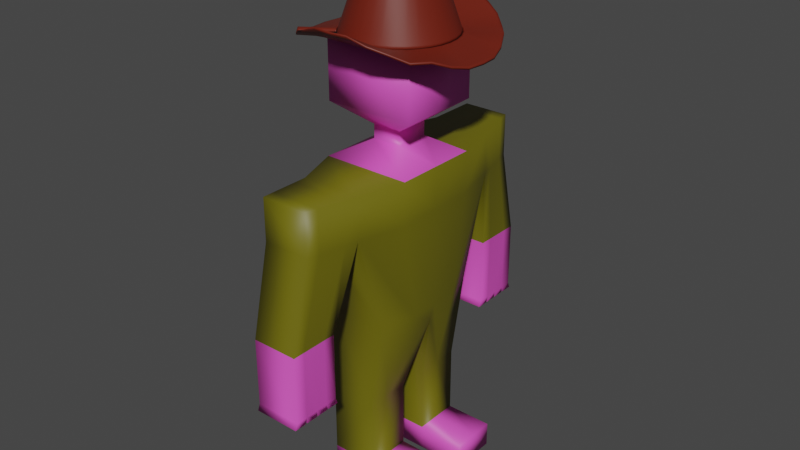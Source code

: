 # Source: CowboyAttack.blend  (saved by Blender 2.80.75; exported with 4.5.12 LTS)
import bpy
from mathutils import Matrix  # noqa: F401  (used for matrix-valued properties, if any)

bpy.ops.wm.read_factory_settings(use_empty=True)
scene = bpy.context.scene
scene.name = 'Scene'

# ---- collections
col_collection = bpy.data.collections.new('Collection'); scene.collection.children.link(col_collection)

# ---- materials (node trees are filled in below, after node groups)
mat_cowboy_pink = bpy.data.materials.new('Cowboy Pink')
mat_cowboy_pink.use_transparent_shadow = False
mat_attacker = bpy.data.materials.new('Attacker')
mat_attacker.use_transparent_shadow = False
mat_hat_brown = bpy.data.materials.new('Hat Brown')
mat_hat_brown.use_transparent_shadow = False

# ---- material node trees
mat_cowboy_pink.use_nodes = True; mat_cowboy_pink.node_tree.nodes.clear()
_N = mat_cowboy_pink.node_tree.nodes; _L = mat_cowboy_pink.node_tree.links
n0 = _N.new('ShaderNodeOutputMaterial'); n0.name = 'Material Output'; n0.location = (300, 300)
n1 = _N.new('ShaderNodeBsdfPrincipled'); n1.name = 'Principled BSDF'; n1.location = (10, 300)
n1.distribution = 'GGX'
n1.subsurface_method = 'BURLEY'
n1.inputs[0].default_value = (0.8, 0.09108, 0.5564, 1.0)
n1.inputs[3].default_value = 1.45
n1.inputs[27].default_value = (0.0, 0.0, 0.0, 1.0)
n1.inputs[28].default_value = 1.0
_L.new(n1.outputs[0], n0.inputs[0])
n0.is_active_output = True
mat_attacker.use_nodes = True; mat_attacker.node_tree.nodes.clear()
_N = mat_attacker.node_tree.nodes; _L = mat_attacker.node_tree.links
n0 = _N.new('ShaderNodeOutputMaterial'); n0.name = 'Material Output'; n0.location = (300, 300)
n1 = _N.new('ShaderNodeBsdfPrincipled'); n1.name = 'Principled BSDF'; n1.location = (10, 300)
n1.distribution = 'GGX'
n1.subsurface_method = 'BURLEY'
n1.inputs[0].default_value = (0.1473, 0.1322, 0.002453, 1.0)
n1.inputs[3].default_value = 1.45
n1.inputs[27].default_value = (0.0, 0.0, 0.0, 1.0)
n1.inputs[28].default_value = 1.0
_L.new(n1.outputs[0], n0.inputs[0])
n0.is_active_output = True
mat_hat_brown.use_nodes = True; mat_hat_brown.node_tree.nodes.clear()
_N = mat_hat_brown.node_tree.nodes; _L = mat_hat_brown.node_tree.links
n0 = _N.new('ShaderNodeOutputMaterial'); n0.name = 'Material Output'; n0.location = (300, 300)
n1 = _N.new('ShaderNodeBsdfPrincipled'); n1.name = 'Principled BSDF'; n1.location = (10, 300)
n1.distribution = 'GGX'
n1.subsurface_method = 'BURLEY'
n1.inputs[0].default_value = (0.1473, 0.01338, 0.004393, 1.0)
n1.inputs[3].default_value = 1.45
n1.inputs[27].default_value = (0.0, 0.0, 0.0, 1.0)
n1.inputs[28].default_value = 1.0
_L.new(n1.outputs[0], n0.inputs[0])
n0.is_active_output = True

# ---- world
world_world = bpy.data.worlds.new('World'); scene.world = world_world
world_world.use_nodes = True; world_world.node_tree.nodes.clear()
_N = world_world.node_tree.nodes; _L = world_world.node_tree.links
n0 = _N.new('ShaderNodeOutputWorld'); n0.name = 'World Output'; n0.location = (300, 300)
n1 = _N.new('ShaderNodeBackground'); n1.name = 'Background'; n1.location = (10, 300)
n1.inputs[0].default_value = (0.05088, 0.05088, 0.05088, 1.0)
_L.new(n1.outputs[0], n0.inputs[0])
n0.is_active_output = True
world_world.color = (0.05088, 0.05088, 0.05088)
world_world.use_sun_shadow = False
world_world.sun_shadow_jitter_overblur = 0.0

# ---- meshes
me_cube_001 = bpy.data.meshes.new('Cube.001')
me_cube_001.from_pydata([(-1.0, 0.3159, 0.0), (-1.0, 0.3159, 2.0), (-1.0, 1.316, 0.0), (-1.0, 1.316, 2.0), (0.0, 0.3159, 0.0), (0.0, 0.3159, 2.0), (0.0, 1.316, 0.0), (0.0, 1.316, 2.0), (-1.354, -0.07574, 4.0), (-1.0, 1.316, 4.0), (0.2764, 1.316, 4.0), (0.527, -0.07574, 4.0), (-1.354, -0.07574, 7.0), (-1.0, 1.937, 7.0), (0.2764, 1.937, 7.0), (0.527, -0.07574, 7.0), (0.2764, 1.937, 6.105), (0.527, -0.07574, 6.105), (-1.354, -0.07574, 6.105), (-1.0, 1.937, 6.105), (-1.0, 2.988, 7.0), (0.0, 2.988, 7.0), (0.0, 2.988, 6.105), (-1.0, 2.988, 6.105), (-1.0, 2.355, 4.229), (0.0, 2.355, 4.229), (-1.0, 3.405, 4.229), (0.0, 3.405, 4.229), (-1.0, 2.355, 2.788), (0.0, 2.355, 2.788), (-1.0, 3.405, 2.788), (0.0, 3.405, 2.788), (-1.0, 0.8159, 0.0), (-1.0, 0.8159, 2.0), (0.0, 0.8159, 0.0), (0.0, 0.8159, 2.0), (-1.354, 0.6201, 4.0), (0.527, 0.6201, 4.0), (-1.354, 0.9308, 7.0), (0.527, 0.9308, 7.0), (-1.354, 0.9308, 6.105), (0.527, 0.9308, 6.105), (-1.0, 0.3159, 0.5337), (-1.0, 1.316, 0.5337), (0.0, 1.316, 0.5337), (0.0, 0.3159, 0.5337), (0.0, 0.8159, 0.5337), (-1.0, 0.8159, 0.5337), (1.028, 1.316, 0.5337), (1.028, 1.316, 0.0), (1.028, 0.8159, 0.0), (1.028, 0.3159, 0.5337), (1.028, 0.3159, 0.0), (1.028, 0.8159, 0.5337), (-0.06404, 0.3653, 7.357), (-0.06404, -0.1348, 7.357), (-0.6854, -0.1348, 7.357), (-0.6854, 0.3653, 7.357), (-0.06404, 0.3653, 7.652), (-0.06404, -0.1348, 7.652), (-0.6854, -0.1348, 7.652), (-0.6854, 0.3653, 7.652), (0.5827, 0.8859, 8.105), (0.5827, -0.6553, 8.105), (-1.332, -0.6553, 8.105), (-1.332, 0.8859, 8.105), (0.5827, 0.8859, 9.383), (0.5827, -0.6553, 9.383), (-1.332, -0.6553, 9.383), (-1.332, 0.8859, 9.383), (-1.0, 2.462, 7.0), (-1.0, 2.462, 6.105), (0.1382, 2.462, 7.0), (0.1382, 2.462, 6.105), (-1.0, 2.88, 4.229), (0.0, 2.88, 4.229), (-1.0, 2.88, 2.788), (0.0, 2.88, 2.788), (-1.0, 2.2, 6.105), (0.2073, 2.2, 6.105), (-1.0, 2.617, 4.229), (0.0, 2.617, 4.229), (-1.0, 2.617, 2.788), (0.0, 2.617, 2.788), (-1.0, 2.2, 7.0), (0.2073, 2.2, 7.0), (-1.0, 2.725, 7.0), (0.06911, 2.725, 7.0), (-1.0, 2.725, 6.105), (0.06911, 2.725, 6.105), (-1.0, 3.143, 4.229), (0.0, 3.143, 4.229), (-1.0, 3.143, 2.788), (0.0, 3.143, 2.788), (-1.0, 2.303, 2.655), (0.0, 2.303, 2.655), (-1.0, 2.566, 2.655), (0.0, 2.566, 2.655), (-1.0, 2.854, 2.655), (0.0, 2.854, 2.655), (-1.0, 2.592, 2.655), (0.0, 2.592, 2.655), (-1.0, 3.143, 2.655), (-1.0, 2.88, 2.655), (0.0, 3.143, 2.655), (0.0, 2.88, 2.655), (-1.0, 3.457, 2.655), (0.0, 3.457, 2.655), (-1.0, 3.195, 2.655), (0.0, 3.195, 2.655)], [], [(47, 33, 3, 43), (43, 3, 7, 44), (46, 35, 5, 45), (45, 5, 1, 42), (32, 34, 4, 0), (1, 5, 11, 8), (41, 16, 14, 39), (7, 3, 9, 10), (35, 7, 10, 37), (33, 1, 8, 36), (15, 39, 54, 55), (40, 18, 12, 38), (18, 17, 15, 12), (88, 86, 20, 23), (10, 9, 19, 16), (8, 11, 17, 18), (36, 8, 18, 40), (37, 10, 16, 41), (22, 23, 20, 21), (86, 87, 21, 20), (16, 19, 24, 25), (87, 89, 22, 21), (25, 24, 28, 29), (79, 16, 25, 81), (88, 23, 26, 90), (23, 22, 27, 26), (30, 31, 107, 106), (81, 25, 29, 83), (26, 27, 31, 30), (90, 26, 30, 92), (11, 37, 41, 17), (9, 36, 40, 19), (19, 40, 38, 13), (14, 13, 38, 39), (3, 33, 36, 9), (5, 35, 37, 11), (17, 41, 39, 15), (2, 6, 34, 32), (44, 7, 35, 46), (42, 1, 33, 47), (0, 42, 47, 32), (34, 6, 49, 50), (4, 45, 42, 0), (45, 4, 52, 51), (2, 43, 44, 6), (32, 47, 43, 2), (49, 48, 53, 50), (50, 53, 51, 52), (4, 34, 50, 52), (46, 45, 51, 53), (44, 46, 53, 48), (6, 44, 48, 49), (57, 56, 60, 61), (38, 12, 56, 57), (39, 38, 57, 54), (12, 15, 55, 56), (58, 61, 65, 62), (55, 54, 58, 59), (54, 57, 61, 58), (56, 55, 59, 60), (64, 63, 67, 68), (60, 59, 63, 64), (61, 60, 64, 65), (59, 58, 62, 63), (66, 69, 68, 67), (65, 64, 68, 69), (63, 62, 66, 67), (62, 65, 69, 66), (80, 74, 76, 82), (91, 75, 77, 93), (82, 76, 98, 100), (78, 71, 74, 80), (89, 73, 75, 91), (85, 79, 73, 72), (84, 85, 72, 70), (78, 84, 70, 71), (19, 13, 84, 78), (13, 14, 85, 84), (14, 16, 79, 85), (19, 78, 80, 24), (83, 29, 95, 97), (24, 80, 82, 28), (75, 81, 83, 77), (73, 79, 81, 75), (22, 89, 91, 27), (27, 91, 93, 31), (74, 90, 92, 76), (93, 77, 105, 104), (71, 88, 90, 74), (72, 73, 89, 87), (70, 72, 87, 86), (71, 70, 86, 88), (95, 94, 96, 97), (28, 82, 96, 94), (82, 83, 97, 96), (29, 28, 94, 95), (101, 100, 98, 99), (76, 77, 99, 98), (77, 83, 101, 99), (83, 82, 100, 101), (105, 103, 102, 104), (77, 76, 103, 105), (92, 93, 104, 102), (76, 92, 102, 103), (109, 108, 106, 107), (92, 30, 106, 108), (93, 92, 108, 109), (31, 93, 109, 107)])
me_cube_001.polygons.foreach_set('use_smooth', [True] * 108)
me_cube_001.polygons.foreach_set('material_index', [1, 1, 1, 1, 0, 1, 1, 1, 1, 1, 0, 1, 0, 1, 1, 0, 1, 1, 1, 1, 1, 1, 0, 1, 1, 1, 0, 0, 0, 0, 1, 1, 1, 1, 1, 1, 1, 0, 1, 1, 0, 0, 0, 0, 0, 0, 0, 0, 0, 0, 0, 0, 0, 0, 0, 0, 0, 0, 0, 0, 0, 0, 0, 0, 0, 0, 0, 0, 0, 0, 0, 1, 1, 1, 1, 1, 1, 1, 1, 1, 0, 0, 0, 1, 1, 0, 0, 0, 1, 1, 1, 1, 0, 0, 0, 0, 0, 0, 0, 0, 0, 0, 0, 0, 0, 0, 0, 0])
_uv = me_cube_001.uv_layers.new(name='UVMap')
_uv.uv.foreach_set('vector', [0.4417, 0.125, 0.625, 0.125, 0.625, 0.25, 0.4417, 0.25, 0.4417, 0.25, 0.625, 0.25, 0.625, 0.5, 0.4417, 0.5, 0.4417, 0.625, 0.625, 0.625, 0.625, 0.75, 0.4417, 0.75, 0.4417, 0.75, 0.625, 0.75, 0.625, 1.0, 0.4417, 1.0, 0.125, 0.625, 0.375, 0.625, 0.375, 0.75, 0.125, 0.75, 0.625, 1.0, 0.625, 0.75, 0.625, 0.75, 0.625, 1.0, 0.625, 0.625, 0.625, 0.5, 0.625, 0.5, 0.625, 0.625, 0.625, 0.5, 0.625, 0.25, 0.625, 0.25, 0.625, 0.5, 0.625, 0.625, 0.625, 0.5, 0.625, 0.5, 0.625, 0.625, 0.625, 0.125, 0.625, 0.0, 0.625, 0.0, 0.625, 0.125, 0.625, 0.75, 0.625, 0.625, 0.625, 0.625, 0.625, 0.75, 0.625, 0.125, 0.625, 0.0, 0.625, 0.0, 0.625, 0.125, 0.625, 1.0, 0.625, 0.75, 0.625, 0.75, 0.625, 1.0, 0.625, 0.25, 0.625, 0.25, 0.625, 0.25, 0.625, 0.25, 0.625, 0.5, 0.625, 0.25, 0.625, 0.25, 0.625, 0.5, 0.625, 1.0, 0.625, 0.75, 0.625, 0.75, 0.625, 1.0, 0.625, 0.125, 0.625, 0.0, 0.625, 0.0, 0.625, 0.125, 0.625, 0.625, 0.625, 0.5, 0.625, 0.5, 0.625, 0.625, 0.625, 0.5, 0.625, 0.25, 0.625, 0.25, 0.625, 0.5, 0.875, 0.5, 0.625, 0.5, 0.625, 0.5, 0.875, 0.5, 0.625, 0.5, 0.625, 0.25, 0.625, 0.25, 0.625, 0.5, 0.625, 0.5, 0.625, 0.5, 0.625, 0.5, 0.625, 0.5, 0.625, 0.5, 0.625, 0.25, 0.625, 0.25, 0.625, 0.5, 0.625, 0.5, 0.625, 0.5, 0.625, 0.5, 0.625, 0.5, 0.625, 0.25, 0.625, 0.25, 0.625, 0.25, 0.625, 0.25, 0.625, 0.25, 0.625, 0.5, 0.625, 0.5, 0.625, 0.25, 0.625, 0.25, 0.625, 0.5, 0.625, 0.5, 0.625, 0.25, 0.625, 0.5, 0.625, 0.5, 0.625, 0.5, 0.625, 0.5, 0.625, 0.25, 0.625, 0.5, 0.625, 0.5, 0.625, 0.25, 0.625, 0.25, 0.625, 0.25, 0.625, 0.25, 0.625, 0.25, 0.625, 0.75, 0.625, 0.625, 0.625, 0.625, 0.625, 0.75, 0.625, 0.25, 0.625, 0.125, 0.625, 0.125, 0.625, 0.25, 0.625, 0.25, 0.625, 0.125, 0.625, 0.125, 0.625, 0.25, 0.625, 0.5, 0.875, 0.5, 0.875, 0.625, 0.625, 0.625, 0.625, 0.25, 0.625, 0.125, 0.625, 0.125, 0.625, 0.25, 0.625, 0.75, 0.625, 0.625, 0.625, 0.625, 0.625, 0.75, 0.625, 0.75, 0.625, 0.625, 0.625, 0.625, 0.625, 0.75, 0.125, 0.5, 0.375, 0.5, 0.375, 0.625, 0.125, 0.625, 0.4417, 0.5, 0.625, 0.5, 0.625, 0.625, 0.4417, 0.625, 0.4417, 0.0, 0.625, 0.0, 0.625, 0.125, 0.4417, 0.125, 0.375, 0.0, 0.4417, 0.0, 0.4417, 0.125, 0.375, 0.125, 0.375, 0.625, 0.375, 0.5, 0.375, 0.5, 0.375, 0.625, 0.375, 0.75, 0.4417, 0.75, 0.4417, 1.0, 0.375, 1.0, 0.4417, 0.75, 0.375, 0.75, 0.375, 0.75, 0.4417, 0.75, 0.375, 0.25, 0.4417, 0.25, 0.4417, 0.5, 0.375, 0.5, 0.375, 0.125, 0.4417, 0.125, 0.4417, 0.25, 0.375, 0.25, 0.375, 0.5, 0.4417, 0.5, 0.4417, 0.625, 0.375, 0.625, 0.375, 0.625, 0.4417, 0.625, 0.4417, 0.75, 0.375, 0.75, 0.375, 0.75, 0.375, 0.625, 0.375, 0.625, 0.375, 0.75, 0.4417, 0.625, 0.4417, 0.75, 0.4417, 0.75, 0.4417, 0.625, 0.4417, 0.5, 0.4417, 0.625, 0.4417, 0.625, 0.4417, 0.5, 0.375, 0.5, 0.4417, 0.5, 0.4417, 0.5, 0.375, 0.5, 0.625, 0.125, 0.625, 0.0, 0.625, 0.0, 0.625, 0.125, 0.625, 0.125, 0.625, 0.0, 0.625, 0.0, 0.625, 0.125, 0.625, 0.625, 0.875, 0.625, 0.875, 0.625, 0.625, 0.625, 0.625, 1.0, 0.625, 0.75, 0.625, 0.75, 0.625, 1.0, 0.625, 0.625, 0.875, 0.625, 0.875, 0.625, 0.625, 0.625, 0.625, 0.75, 0.625, 0.625, 0.625, 0.625, 0.625, 0.75, 0.625, 0.625, 0.875, 0.625, 0.875, 0.625, 0.625, 0.625, 0.625, 1.0, 0.625, 0.75, 0.625, 0.75, 0.625, 1.0, 0.625, 1.0, 0.625, 0.75, 0.625, 0.75, 0.625, 1.0, 0.625, 1.0, 0.625, 0.75, 0.625, 0.75, 0.625, 1.0, 0.625, 0.125, 0.625, 0.0, 0.625, 0.0, 0.625, 0.125, 0.625, 0.75, 0.625, 0.625, 0.625, 0.625, 0.625, 0.75, 0.625, 0.625, 0.875, 0.625, 0.875, 0.75, 0.625, 0.75, 0.625, 0.125, 0.625, 0.0, 0.625, 0.0, 0.625, 0.125, 0.625, 0.75, 0.625, 0.625, 0.625, 0.625, 0.625, 0.75, 0.625, 0.625, 0.875, 0.625, 0.875, 0.625, 0.625, 0.625, 0.625, 0.25, 0.625, 0.25, 0.625, 0.25, 0.625, 0.25, 0.625, 0.5, 0.625, 0.5, 0.625, 0.5, 0.625, 0.5, 0.625, 0.25, 0.625, 0.25, 0.625, 0.25, 0.625, 0.25, 0.625, 0.25, 0.625, 0.25, 0.625, 0.25, 0.625, 0.25, 0.625, 0.5, 0.625, 0.5, 0.625, 0.5, 0.625, 0.5, 0.625, 0.5, 0.625, 0.5, 0.625, 0.5, 0.625, 0.5, 0.875, 0.5, 0.625, 0.5, 0.625, 0.5, 0.875, 0.5, 0.625, 0.25, 0.625, 0.25, 0.625, 0.25, 0.625, 0.25, 0.625, 0.25, 0.625, 0.25, 0.625, 0.25, 0.625, 0.25, 0.875, 0.5, 0.625, 0.5, 0.625, 0.5, 0.875, 0.5, 0.625, 0.5, 0.625, 0.5, 0.625, 0.5, 0.625, 0.5, 0.625, 0.25, 0.625, 0.25, 0.625, 0.25, 0.625, 0.25, 0.625, 0.5, 0.625, 0.5, 0.625, 0.5, 0.625, 0.5, 0.625, 0.25, 0.625, 0.25, 0.625, 0.25, 0.625, 0.25, 0.625, 0.5, 0.625, 0.5, 0.625, 0.5, 0.625, 0.5, 0.625, 0.5, 0.625, 0.5, 0.625, 0.5, 0.625, 0.5, 0.625, 0.5, 0.625, 0.5, 0.625, 0.5, 0.625, 0.5, 0.625, 0.5, 0.625, 0.5, 0.625, 0.5, 0.625, 0.5, 0.625, 0.25, 0.625, 0.25, 0.625, 0.25, 0.625, 0.25, 0.625, 0.5, 0.625, 0.5, 0.625, 0.5, 0.625, 0.5, 0.625, 0.25, 0.625, 0.25, 0.625, 0.25, 0.625, 0.25, 0.625, 0.5, 0.625, 0.5, 0.625, 0.5, 0.625, 0.5, 0.875, 0.5, 0.625, 0.5, 0.625, 0.5, 0.875, 0.5, 0.625, 0.25, 0.625, 0.25, 0.625, 0.25, 0.625, 0.25, 0.625, 0.5, 0.625, 0.25, 0.625, 0.25, 0.625, 0.5, 0.625, 0.25, 0.625, 0.25, 0.625, 0.25, 0.625, 0.25, 0.625, 0.25, 0.625, 0.5, 0.625, 0.5, 0.625, 0.25, 0.625, 0.5, 0.625, 0.25, 0.625, 0.25, 0.625, 0.5, 0.625, 0.5, 0.625, 0.25, 0.625, 0.25, 0.625, 0.5, 0.625, 0.25, 0.625, 0.5, 0.625, 0.5, 0.625, 0.25, 0.625, 0.5, 0.625, 0.5, 0.625, 0.5, 0.625, 0.5, 0.625, 0.5, 0.625, 0.25, 0.625, 0.25, 0.625, 0.5, 0.625, 0.5, 0.625, 0.25, 0.625, 0.25, 0.625, 0.5, 0.625, 0.5, 0.625, 0.25, 0.625, 0.25, 0.625, 0.5, 0.625, 0.25, 0.625, 0.5, 0.625, 0.5, 0.625, 0.25, 0.625, 0.25, 0.625, 0.25, 0.625, 0.25, 0.625, 0.25, 0.625, 0.5, 0.625, 0.25, 0.625, 0.25, 0.625, 0.5, 0.625, 0.25, 0.625, 0.25, 0.625, 0.25, 0.625, 0.25, 0.625, 0.5, 0.625, 0.25, 0.625, 0.25, 0.625, 0.5, 0.625, 0.5, 0.625, 0.5, 0.625, 0.5, 0.625, 0.5])
me_cube_001.materials.append(mat_cowboy_pink)
me_cube_001.materials.append(mat_attacker)
me_cube_001.use_remesh_preserve_volume = False
me_cube_001.use_remesh_preserve_attributes = False
me_cube_001.use_mirror_vertex_groups = False
me_cube_001.update()
me_circle_001 = bpy.data.meshes.new('Circle.001')
me_circle_001.from_pydata([(0.0, 1.0, 0.2188), (-0.1951, 0.9808, 0.2188), (-0.3827, 0.9239, 0.1436), (-0.5556, 0.8315, 0.08187), (-0.7071, 0.7071, 0.0), (-0.8315, 0.5556, 0.0), (-0.9239, 0.3827, -0.07011), (-0.9808, 0.1951, -0.1137), (-1.0, 7.55e-08, -0.1137), (-0.9808, -0.1951, -0.1137), (-0.9239, -0.3827, -0.07011), (-0.8315, -0.5556, 0.0), (-0.7071, -0.7071, 0.0), (-0.5556, -0.8315, 0.08187), (-0.3827, -0.9239, 0.1436), (-0.1951, -0.9808, 0.2188), (3.258e-07, -1.0, 0.2188), (0.1951, -0.9808, 0.2188), (0.3827, -0.9239, 0.1436), (0.5556, -0.8315, 0.08187), (0.7071, -0.7071, 0.0), (0.8315, -0.5556, 0.0), (0.9239, -0.3827, -0.07011), (0.9808, -0.1951, -0.1137), (1.0, 9.656e-07, -0.1137), (0.9808, 0.1951, -0.1137), (0.9239, 0.3827, -0.07011), (0.8315, 0.5556, 0.0), (0.7071, 0.7071, 0.0), (0.5556, 0.8315, 0.08187), (0.3827, 0.9239, 0.1436), (0.1951, 0.9808, 0.2188), (-0.1185, 0.5957, 0.0), (1.499e-07, 0.6074, 0.0), (-0.2324, 0.5612, 0.0), (-0.3375, 0.505, 0.0), (-0.4295, 0.4295, 0.0), (-0.505, 0.3375, 0.0), (-0.5612, 0.2324, 0.0), (-0.5957, 0.1185, 0.0), (-0.6074, 1.524e-08, 0.0), (-0.5957, -0.1185, 0.0), (-0.5612, -0.2324, 0.0), (-0.505, -0.3375, 0.0), (-0.4295, -0.4295, 0.0), (-0.3375, -0.505, 0.0), (-0.2324, -0.5612, 0.0), (-0.1185, -0.5957, 0.0), (2.053e-07, -0.6074, 0.0), (0.1185, -0.5957, 0.0), (0.2324, -0.5612, 0.0), (0.3375, -0.505, 0.0), (0.4295, -0.4295, 0.0), (0.505, -0.3375, 0.0), (0.5612, -0.2324, 0.0), (0.5957, -0.1185, 0.0), (0.6074, 6.041e-07, 0.0), (0.5957, 0.1185, 0.0), (0.5612, 0.2324, 0.0), (0.505, 0.3375, 0.0), (0.4295, 0.4295, 0.0), (0.3375, 0.505, 0.0), (0.2324, 0.5612, 0.0), (0.1185, 0.5957, 0.0), (-0.04758, 0.2392, 0.6589), (1.322e-07, 0.2439, 0.6589), (-0.09334, 0.2253, 0.6589), (-0.1355, 0.2028, 0.6589), (-0.1725, 0.1725, 0.6589), (-0.2028, 0.1355, 0.6589), (-0.2253, 0.09334, 0.6589), (-0.2392, 0.04758, 0.6589), (-0.2439, 8.284e-08, 0.6589), (-0.2392, -0.04758, 0.6589), (-0.2253, -0.09334, 0.6589), (-0.2028, -0.1355, 0.6589), (-0.1725, -0.1725, 0.6589), (-0.1355, -0.2028, 0.6589), (-0.09334, -0.2253, 0.6589), (-0.04758, -0.2392, 0.6589), (1.038e-07, -0.2439, 0.6589), (0.04758, -0.2392, 0.6589), (0.09334, -0.2253, 0.6589), (0.1355, -0.2028, 0.6589), (0.1725, -0.1725, 0.6589), (0.2028, -0.1355, 0.6589), (0.2253, -0.09334, 0.6589), (0.2392, -0.04758, 0.6589), (0.2439, 2.767e-07, 0.6589), (0.2392, 0.04758, 0.6589), (0.2253, 0.09334, 0.6589), (0.2028, 0.1355, 0.6589), (0.1725, 0.1725, 0.6589), (0.1355, 0.2028, 0.6589), (0.09334, 0.2253, 0.6589), (0.04758, 0.2392, 0.6589), (-0.1185, 0.5957, -0.02173), (1.499e-07, 0.6074, -0.02173), (-0.2324, 0.5612, -0.02173), (-0.3375, 0.505, -0.02173), (-0.4295, 0.4295, -0.02173), (-0.505, 0.3375, -0.02173), (-0.5612, 0.2324, -0.02173), (-0.5957, 0.1185, -0.02173), (-0.6074, 1.42e-08, -0.02173), (-0.5957, -0.1185, -0.02173), (-0.5612, -0.2324, -0.02173), (-0.505, -0.3375, -0.02173), (-0.4295, -0.4295, -0.02173), (-0.3375, -0.505, -0.02173), (-0.2324, -0.5612, -0.02173), (-0.1185, -0.5957, -0.02173), (2.053e-07, -0.6074, -0.02173), (0.1185, -0.5957, -0.02173), (0.2324, -0.5612, -0.02173), (0.3375, -0.505, -0.02173), (0.4295, -0.4295, -0.02173), (0.505, -0.3375, -0.02173), (0.5612, -0.2324, -0.02173), (0.5957, -0.1185, -0.02173), (0.6074, 6.03e-07, -0.02173), (0.5957, 0.1185, -0.02173), (0.5612, 0.2324, -0.02173), (0.505, 0.3375, -0.02173), (0.4295, 0.4295, -0.02173), (0.3375, 0.505, -0.02173), (0.2324, 0.5612, -0.02173), (0.1185, 0.5957, -0.02173), (-0.1951, 0.9808, 0.1971), (-5.915e-17, 1.0, 0.1971), (-0.3827, 0.9239, 0.1218), (-0.5556, 0.8315, 0.06014), (-0.7071, 0.7071, -0.02173), (-0.8315, 0.5556, -0.02173), (-0.9239, 0.3827, -0.09184), (-0.9808, 0.1951, -0.1354), (-1.0, 7.445e-08, -0.1354), (-0.9808, -0.1951, -0.1354), (-0.9239, -0.3827, -0.09184), (-0.8315, -0.5556, -0.02173), (-0.7071, -0.7071, -0.02173), (-0.5556, -0.8315, 0.06014), (-0.3827, -0.9239, 0.1218), (-0.1951, -0.9808, 0.1971), (3.258e-07, -1.0, 0.1971), (0.1951, -0.9808, 0.1971), (0.3827, -0.9239, 0.1218), (0.5556, -0.8315, 0.06014), (0.7071, -0.7071, -0.02173), (0.8315, -0.5556, -0.02173), (0.9239, -0.3827, -0.09184), (0.9808, -0.1951, -0.1354), (1.0, 9.646e-07, -0.1354), (0.9808, 0.1951, -0.1354), (0.9239, 0.3827, -0.09184), (0.8315, 0.5556, -0.02173), (0.7071, 0.7071, -0.02173), (0.5556, 0.8315, 0.06014), (0.3827, 0.9239, 0.1218), (0.1951, 0.9808, 0.1971), (-0.07169, 0.3604, 0.8041), (7.303e-08, 0.3675, 0.8041), (-0.1406, 0.3395, 0.7782), (-0.2042, 0.3056, 0.7447), (-0.2599, 0.2599, 0.6921), (-0.3056, 0.2042, 0.6921), (-0.3395, 0.1406, 0.6487), (-0.3604, 0.07169, 0.6165), (-0.3675, 7.821e-08, 0.6165), (-0.3604, -0.07169, 0.6165), (-0.3395, -0.1406, 0.6487), (-0.3056, -0.2042, 0.6921), (-0.2599, -0.2599, 0.6921), (-0.2042, -0.3056, 0.7447), (-0.1406, -0.3395, 0.7782), (-0.07169, -0.3604, 0.8041), (1.066e-07, -0.3675, 0.8041), (0.07169, -0.3604, 0.8041), (0.1406, -0.3395, 0.7782), (0.2042, -0.3056, 0.7447), (0.2599, -0.2599, 0.6921), (0.3056, -0.2042, 0.6921), (0.3395, -0.1406, 0.6487), (0.3604, -0.07169, 0.6165), (0.3675, 4.345e-07, 0.6165), (0.3604, 0.07169, 0.6165), (0.3395, 0.1406, 0.6487), (0.3056, 0.2042, 0.6921), (0.2599, 0.2599, 0.6921), (0.2042, 0.3056, 0.7447), (0.1406, 0.3395, 0.7782), (0.07169, 0.3604, 0.8041), (-0.5419, -0.8111, 0.07675), (-0.6898, -0.6898, 0.0), (-0.8111, -0.5419, 0.0), (-0.9012, -0.3733, -0.06573), (-0.9567, -0.1903, -0.1066), (-0.9755, 7.173e-08, -0.1066), (-0.9567, 0.1903, -0.1066), (-0.9012, 0.3733, -0.06573), (-0.8111, 0.5419, 0.0), (-0.6898, 0.6898, 0.0), (-0.5419, 0.8111, 0.07675), (-0.3733, 0.9012, 0.1346), (-0.1903, 0.9567, 0.2051), (9.367e-09, 0.9755, 0.2051), (0.1903, 0.9567, 0.2051), (0.3733, 0.9012, 0.1346), (0.5419, 0.8111, 0.07675), (0.6898, 0.6898, 0.0), (0.8111, 0.5419, 0.0), (0.9012, 0.3733, -0.06573), (0.9567, 0.1903, -0.1066), (0.9755, 9.43e-07, -0.1066), (0.9567, -0.1903, -0.1066), (0.9012, -0.3733, -0.06573), (0.8111, -0.5419, 0.0), (0.6898, -0.6898, 0.0), (0.5419, -0.8111, 0.07675), (0.3733, -0.9012, 0.1346), (0.1903, -0.9567, 0.2051), (3.183e-07, -0.9755, 0.2051), (-0.1903, -0.9567, 0.2051), (-0.3733, -0.9012, 0.1346), (-0.3482, -0.5211, 0.004022), (-0.4431, -0.4431, 0.0), (-0.5211, -0.3482, 0.0), (-0.579, -0.2398, -0.003444), (-0.6147, -0.1223, -0.005584), (-0.6267, 1.82e-08, -0.005584), (-0.6147, 0.1223, -0.005584), (-0.579, 0.2398, -0.003444), (-0.5211, 0.3482, 0.0), (-0.4431, 0.4431, 0.0), (-0.3482, 0.5211, 0.004022), (-0.2398, 0.579, 0.007053), (-0.1223, 0.6147, 0.01075), (1.425e-07, 0.6267, 0.01075), (0.1223, 0.6147, 0.01075), (0.2398, 0.579, 0.007053), (0.3482, 0.5211, 0.004022), (0.4431, 0.4431, 0.0), (0.5211, 0.3482, 0.0), (0.579, 0.2398, -0.003444), (0.6147, 0.1223, -0.005584), (0.6267, 6.218e-07, -0.005584), (0.6147, -0.1223, -0.005584), (0.579, -0.2398, -0.003444), (0.5211, -0.3482, 0.0), (0.4431, -0.4431, 0.0), (0.3482, -0.5211, 0.004022), (0.2398, -0.579, 0.007053), (0.1223, -0.6147, 0.01075), (2.113e-07, -0.6267, 0.01075), (-0.1223, -0.6147, 0.01075), (-0.2398, -0.579, 0.007053), (-0.06871, 0.3454, 0.7861), (8.037e-08, 0.3522, 0.7861), (-0.1348, 0.3254, 0.7634), (-0.1957, 0.2928, 0.7341), (-0.249, 0.249, 0.688), (-0.2928, 0.1957, 0.688), (-0.3254, 0.1348, 0.6499), (-0.3454, 0.06871, 0.6218), (-0.3522, 7.878e-08, 0.6218), (-0.3454, -0.06871, 0.6218), (-0.3254, -0.1348, 0.6499), (-0.2928, -0.1957, 0.688), (-0.249, -0.249, 0.688), (-0.1957, -0.2928, 0.7341), (-0.1348, -0.3254, 0.7634), (-0.06871, -0.3454, 0.7861), (1.062e-07, -0.3522, 0.7861), (0.06871, -0.3454, 0.7861), (0.1348, -0.3254, 0.7634), (0.1957, -0.2928, 0.7341), (0.249, -0.249, 0.688), (0.2928, -0.1957, 0.688), (0.3254, -0.1348, 0.6499), (0.3454, -0.06871, 0.6218), (0.3522, 4.149e-07, 0.6218), (0.3454, 0.06871, 0.6218), (0.3254, 0.1348, 0.6499), (0.2928, 0.1957, 0.688), (0.249, 0.249, 0.688), (0.1957, 0.2928, 0.7341), (0.1348, 0.3254, 0.7634), (0.06871, 0.3454, 0.7861), (-0.05036, 0.2532, 0.6756), (-0.09878, 0.2385, 0.6726), (-0.1434, 0.2146, 0.6687), (-0.1825, 0.1825, 0.6627), (-0.2146, 0.1434, 0.6627), (-0.2385, 0.09878, 0.6577), (-0.2532, 0.05036, 0.654), (-0.2581, 8.23e-08, 0.654), (-0.2532, -0.05036, 0.654), (-0.2385, -0.09878, 0.6577), (-0.2146, -0.1434, 0.6627), (-0.1825, -0.1825, 0.6627), (-0.1434, -0.2146, 0.6687), (-0.09878, -0.2385, 0.6726), (-0.05036, -0.2532, 0.6756), (1.041e-07, -0.2581, 0.6756), (0.05036, -0.2532, 0.6756), (0.09878, -0.2385, 0.6726), (0.1434, -0.2146, 0.6687), (0.1825, -0.1825, 0.6627), (0.2146, -0.1434, 0.6627), (0.2385, -0.09878, 0.6577), (0.2532, -0.05036, 0.654), (0.2581, 2.949e-07, 0.654), (0.2532, 0.05036, 0.654), (0.2385, 0.09878, 0.6577), (0.2146, 0.1434, 0.6627), (0.1825, 0.1825, 0.6627), (0.1434, 0.2146, 0.6687), (0.09878, 0.2385, 0.6726), (0.05036, 0.2532, 0.6756), (1.254e-07, 0.2581, 0.6756), (0.2642, 0.2642, 0.6745), (0.3106, 0.2076, 0.6745), (-0.07288, -0.3664, 0.7837), (-0.143, -0.3452, 0.7584), (-0.143, 0.3452, 0.7584), (-0.07288, 0.3664, 0.7837), (0.2076, 0.3106, 0.7258), (1.091e-07, -0.3736, 0.7837), (-0.2076, 0.3106, 0.7258), (0.143, 0.3452, 0.7584), (0.07288, -0.3664, 0.7837), (-0.2642, 0.2642, 0.6745), (0.07288, 0.3664, 0.7837), (0.143, -0.3452, 0.7584), (-0.3106, 0.2076, 0.6745), (7.499e-08, 0.3736, 0.7837), (0.2076, -0.3106, 0.7258), (-0.3452, 0.143, 0.6322), (0.2642, -0.2642, 0.6745), (-0.3664, 0.07288, 0.6009), (0.3106, -0.2076, 0.6745), (-0.3736, 7.661e-08, 0.6009), (0.3452, -0.143, 0.6322), (-0.3664, -0.07288, 0.6009), (0.3664, -0.07288, 0.6009), (-0.3452, -0.143, 0.6322), (0.3736, 4.388e-07, 0.6009), (-0.3106, -0.2076, 0.6745), (0.3664, 0.07288, 0.6009), (-0.2642, -0.2642, 0.6745), (0.3452, 0.143, 0.6322), (-0.2076, -0.3106, 0.7258), (0.498, 0.3327, 0.02458), (-0.2292, -0.5533, 0.02763), (-0.1168, 0.5874, 0.02856), (0.4235, 0.4235, 0.02458), (-0.1168, -0.5874, 0.02856), (-0.2292, 0.5533, 0.02763), (0.3327, 0.498, 0.02645), (2.018e-07, -0.5989, 0.02856), (-0.3327, 0.498, 0.02645), (0.2292, 0.5533, 0.02763), (0.1168, -0.5874, 0.02856), (-0.4235, 0.4235, 0.02458), (0.1168, 0.5874, 0.02856), (0.2292, -0.5533, 0.02763), (-0.498, 0.3327, 0.02458), (1.472e-07, 0.5989, 0.02856), (0.3327, -0.498, 0.02645), (-0.5533, 0.2292, 0.02304), (0.4235, -0.4235, 0.02458), (-0.5874, 0.1168, 0.02189), (0.498, -0.3327, 0.02458), (-0.5989, 1.748e-08, 0.02189), (0.5533, -0.2292, 0.02304), (-0.5874, -0.1168, 0.02189), (0.5874, -0.1168, 0.02189), (-0.5533, -0.2292, 0.02304), (0.5989, 5.981e-07, 0.02189), (-0.498, -0.3327, 0.02458), (0.5874, 0.1168, 0.02189), (-0.4235, -0.4235, 0.02458), (0.5533, 0.2292, 0.02304), (-0.3327, -0.498, 0.02645)], [], [(321, 320, 188, 187), (21, 22, 150, 149), (32, 33, 97, 96), (59, 58, 122, 123), (20, 21, 149, 148), (58, 57, 121, 122), (19, 20, 148, 147), (57, 56, 120, 121), (18, 19, 147, 146), (56, 55, 119, 120), (17, 18, 146, 145), (55, 54, 118, 119), (16, 17, 145, 144), (54, 53, 117, 118), (15, 16, 144, 143), (53, 52, 116, 117), (14, 15, 143, 142), (52, 51, 115, 116), (13, 14, 142, 141), (51, 50, 114, 115), (12, 13, 141, 140), (50, 49, 113, 114), (11, 12, 140, 139), (49, 48, 112, 113), (10, 11, 139, 138), (48, 47, 111, 112), (9, 10, 138, 137), (47, 46, 110, 111), (8, 9, 137, 136), (46, 45, 109, 110), (7, 8, 136, 135), (45, 44, 108, 109), (6, 7, 135, 134), (64, 66, 67, 68, 69, 70, 71, 72, 73, 74, 75, 76, 77, 78, 79, 80, 81, 82, 83, 84, 85, 86, 87, 88, 89, 90, 91, 92, 93, 94, 95, 65), (323, 322, 175, 174), (325, 324, 162, 160), (320, 326, 189, 188), (322, 327, 176, 175), (324, 328, 163, 162), (326, 329, 190, 189), (327, 330, 177, 176), (328, 331, 164, 163), (329, 332, 191, 190), (330, 333, 178, 177), (331, 334, 165, 164), (332, 335, 161, 191), (333, 336, 179, 178), (334, 337, 166, 165), (336, 338, 180, 179), (337, 339, 167, 166), (338, 340, 181, 180), (339, 341, 168, 167), (340, 342, 182, 181), (341, 343, 169, 168), (342, 344, 183, 182), (343, 345, 170, 169), (344, 346, 184, 183), (345, 347, 171, 170), (346, 348, 185, 184), (347, 349, 172, 171), (348, 350, 186, 185), (349, 351, 173, 172), (350, 321, 187, 186), (351, 323, 174, 173), (335, 325, 160, 161), (96, 97, 129, 128), (98, 96, 128, 130), (99, 98, 130, 131), (100, 99, 131, 132), (101, 100, 132, 133), (102, 101, 133, 134), (103, 102, 134, 135), (104, 103, 135, 136), (105, 104, 136, 137), (106, 105, 137, 138), (107, 106, 138, 139), (108, 107, 139, 140), (109, 108, 140, 141), (110, 109, 141, 142), (111, 110, 142, 143), (112, 111, 143, 144), (113, 112, 144, 145), (114, 113, 145, 146), (115, 114, 146, 147), (116, 115, 147, 148), (117, 116, 148, 149), (118, 117, 149, 150), (119, 118, 150, 151), (120, 119, 151, 152), (121, 120, 152, 153), (122, 121, 153, 154), (123, 122, 154, 155), (124, 123, 155, 156), (125, 124, 156, 157), (126, 125, 157, 158), (127, 126, 158, 159), (97, 127, 159, 129), (60, 59, 123, 124), (34, 32, 96, 98), (22, 23, 151, 150), (61, 60, 124, 125), (35, 34, 98, 99), (23, 24, 152, 151), (62, 61, 125, 126), (36, 35, 99, 100), (24, 25, 153, 152), (63, 62, 126, 127), (37, 36, 100, 101), (25, 26, 154, 153), (33, 63, 127, 97), (38, 37, 101, 102), (26, 27, 155, 154), (0, 1, 128, 129), (39, 38, 102, 103), (27, 28, 156, 155), (1, 2, 130, 128), (40, 39, 103, 104), (28, 29, 157, 156), (2, 3, 131, 130), (41, 40, 104, 105), (29, 30, 158, 157), (3, 4, 132, 131), (42, 41, 105, 106), (30, 31, 159, 158), (4, 5, 133, 132), (43, 42, 106, 107), (31, 0, 129, 159), (5, 6, 134, 133), (44, 43, 107, 108), (225, 224, 45, 44), (193, 12, 11, 194), (194, 11, 10, 195), (195, 10, 9, 196), (196, 9, 8, 197), (197, 8, 7, 198), (198, 7, 6, 199), (199, 6, 5, 200), (200, 5, 4, 201), (201, 4, 3, 202), (202, 3, 2, 203), (203, 2, 1, 204), (204, 1, 0, 205), (205, 0, 31, 206), (206, 31, 30, 207), (207, 30, 29, 208), (208, 29, 28, 209), (209, 28, 27, 210), (210, 27, 26, 211), (211, 26, 25, 212), (212, 25, 24, 213), (213, 24, 23, 214), (214, 23, 22, 215), (215, 22, 21, 216), (216, 21, 20, 217), (217, 20, 19, 218), (218, 19, 18, 219), (219, 18, 17, 220), (220, 17, 16, 221), (221, 16, 15, 222), (222, 15, 14, 223), (255, 46, 45, 224), (256, 257, 161, 160), (258, 256, 160, 162), (259, 258, 162, 163), (260, 259, 163, 164), (261, 260, 164, 165), (262, 261, 165, 166), (263, 262, 166, 167), (264, 263, 167, 168), (265, 264, 168, 169), (266, 265, 169, 170), (267, 266, 170, 171), (268, 267, 171, 172), (269, 268, 172, 173), (270, 269, 173, 174), (271, 270, 174, 175), (272, 271, 175, 176), (273, 272, 176, 177), (274, 273, 177, 178), (275, 274, 178, 179), (276, 275, 179, 180), (277, 276, 180, 181), (278, 277, 181, 182), (279, 278, 182, 183), (280, 279, 183, 184), (281, 280, 184, 185), (282, 281, 185, 186), (283, 282, 186, 187), (284, 283, 187, 188), (285, 284, 188, 189), (286, 285, 189, 190), (287, 286, 190, 191), (257, 287, 191, 161), (14, 223, 192, 13), (254, 222, 223, 255), (253, 221, 222, 254), (252, 220, 221, 253), (251, 219, 220, 252), (250, 218, 219, 251), (249, 217, 218, 250), (248, 216, 217, 249), (247, 215, 216, 248), (246, 214, 215, 247), (245, 213, 214, 246), (244, 212, 213, 245), (243, 211, 212, 244), (242, 210, 211, 243), (241, 209, 210, 242), (240, 208, 209, 241), (239, 207, 208, 240), (238, 206, 207, 239), (237, 205, 206, 238), (236, 204, 205, 237), (235, 203, 204, 236), (234, 202, 203, 235), (233, 201, 202, 234), (232, 200, 201, 233), (231, 199, 200, 232), (230, 198, 199, 231), (229, 197, 198, 230), (228, 196, 197, 229), (227, 195, 196, 228), (226, 194, 195, 227), (225, 193, 194, 226), (12, 13, 192, 193), (44, 225, 226, 43), (43, 226, 227, 42), (42, 227, 228, 41), (41, 228, 229, 40), (40, 229, 230, 39), (39, 230, 231, 38), (38, 231, 232, 37), (37, 232, 233, 36), (36, 233, 234, 35), (35, 234, 235, 34), (34, 235, 236, 32), (32, 236, 237, 33), (33, 237, 238, 63), (63, 238, 239, 62), (62, 239, 240, 61), (61, 240, 241, 60), (60, 241, 242, 59), (59, 242, 243, 58), (58, 243, 244, 57), (57, 244, 245, 56), (56, 245, 246, 55), (55, 246, 247, 54), (54, 247, 248, 53), (53, 248, 249, 52), (52, 249, 250, 51), (51, 250, 251, 50), (50, 251, 252, 49), (49, 252, 253, 48), (48, 253, 254, 47), (47, 254, 255, 46), (223, 255, 224, 192), (193, 192, 224, 225), (319, 318, 287, 257), (318, 317, 286, 287), (317, 316, 285, 286), (316, 315, 284, 285), (315, 314, 283, 284), (314, 313, 282, 283), (313, 312, 281, 282), (312, 311, 280, 281), (311, 310, 279, 280), (310, 309, 278, 279), (309, 308, 277, 278), (308, 307, 276, 277), (307, 306, 275, 276), (306, 305, 274, 275), (305, 304, 273, 274), (304, 303, 272, 273), (303, 302, 271, 272), (302, 301, 270, 271), (301, 300, 269, 270), (300, 299, 268, 269), (299, 298, 267, 268), (298, 297, 266, 267), (297, 296, 265, 266), (296, 295, 264, 265), (295, 294, 263, 264), (294, 293, 262, 263), (293, 292, 261, 262), (292, 291, 260, 261), (291, 290, 259, 260), (290, 289, 258, 259), (289, 288, 256, 258), (288, 319, 257, 256), (64, 65, 319, 288), (66, 64, 288, 289), (67, 66, 289, 290), (68, 67, 290, 291), (69, 68, 291, 292), (70, 69, 292, 293), (71, 70, 293, 294), (72, 71, 294, 295), (73, 72, 295, 296), (74, 73, 296, 297), (75, 74, 297, 298), (76, 75, 298, 299), (77, 76, 299, 300), (78, 77, 300, 301), (79, 78, 301, 302), (80, 79, 302, 303), (81, 80, 303, 304), (82, 81, 304, 305), (83, 82, 305, 306), (84, 83, 306, 307), (85, 84, 307, 308), (86, 85, 308, 309), (87, 86, 309, 310), (88, 87, 310, 311), (89, 88, 311, 312), (90, 89, 312, 313), (91, 90, 313, 314), (92, 91, 314, 315), (93, 92, 315, 316), (94, 93, 316, 317), (95, 94, 317, 318), (65, 95, 318, 319), (367, 354, 325, 335), (383, 353, 323, 351), (382, 352, 321, 350), (381, 383, 351, 349), (380, 382, 350, 348), (379, 381, 349, 347), (378, 380, 348, 346), (377, 379, 347, 345), (376, 378, 346, 344), (375, 377, 345, 343), (374, 376, 344, 342), (373, 375, 343, 341), (372, 374, 342, 340), (371, 373, 341, 339), (370, 372, 340, 338), (369, 371, 339, 337), (368, 370, 338, 336), (366, 369, 337, 334), (365, 368, 336, 333), (364, 367, 335, 332), (363, 366, 334, 331), (362, 365, 333, 330), (361, 364, 332, 329), (360, 363, 331, 328), (359, 362, 330, 327), (358, 361, 329, 326), (357, 360, 328, 324), (356, 359, 327, 322), (355, 358, 326, 320), (354, 357, 324, 325), (353, 356, 322, 323), (352, 355, 320, 321), (59, 60, 355, 352), (46, 47, 356, 353), (32, 34, 357, 354), (60, 61, 358, 355), (47, 48, 359, 356), (34, 35, 360, 357), (61, 62, 361, 358), (48, 49, 362, 359), (35, 36, 363, 360), (62, 63, 364, 361), (49, 50, 365, 362), (36, 37, 366, 363), (63, 33, 367, 364), (50, 51, 368, 365), (37, 38, 369, 366), (51, 52, 370, 368), (38, 39, 371, 369), (52, 53, 372, 370), (39, 40, 373, 371), (53, 54, 374, 372), (40, 41, 375, 373), (54, 55, 376, 374), (41, 42, 377, 375), (55, 56, 378, 376), (42, 43, 379, 377), (56, 57, 380, 378), (43, 44, 381, 379), (57, 58, 382, 380), (44, 45, 383, 381), (58, 59, 352, 382), (45, 46, 353, 383), (33, 32, 354, 367)])
me_circle_001.polygons.foreach_set('use_smooth', [True] * 385)
_uv = me_circle_001.uv_layers.new(name='UVMap')
_uv.uv.foreach_set('vector', [0.0, 0.0, 0.0, 0.0, 0.0, 0.0, 0.0, 0.0, 0.0, 0.0, 0.0, 0.0, 0.0, 0.0, 0.0, 0.0, 0.0, 0.0, 0.0, 0.0, 0.0, 0.0, 0.0, 0.0, 0.0, 0.0, 0.0, 0.0, 0.0, 0.0, 0.0, 0.0, 0.0, 0.0, 0.0, 0.0, 0.0, 0.0, 0.0, 0.0, 0.0, 0.0, 0.0, 0.0, 0.0, 0.0, 0.0, 0.0, 0.0, 0.0, 0.0, 0.0, 0.0, 0.0, 0.0, 0.0, 0.0, 0.0, 0.0, 0.0, 0.0, 0.0, 0.0, 0.0, 0.0, 0.0, 0.0, 0.0, 0.0, 0.0, 0.0, 0.0, 0.0, 0.0, 0.0, 0.0, 0.0, 0.0, 0.0, 0.0, 0.0, 0.0, 0.0, 0.0, 0.0, 0.0, 0.0, 0.0, 0.0, 0.0, 0.0, 0.0, 0.0, 0.0, 0.0, 0.0, 0.0, 0.0, 0.0, 0.0, 0.0, 0.0, 0.0, 0.0, 0.0, 0.0, 0.0, 0.0, 0.0, 0.0, 0.0, 0.0, 0.0, 0.0, 0.0, 0.0, 0.0, 0.0, 0.0, 0.0, 0.0, 0.0, 0.0, 0.0, 0.0, 0.0, 0.0, 0.0, 0.0, 0.0, 0.0, 0.0, 0.0, 0.0, 0.0, 0.0, 0.0, 0.0, 0.0, 0.0, 0.0, 0.0, 0.0, 0.0, 0.0, 0.0, 0.0, 0.0, 0.0, 0.0, 0.0, 0.0, 0.0, 0.0, 0.0, 0.0, 0.0, 0.0, 0.0, 0.0, 0.0, 0.0, 0.0, 0.0, 0.0, 0.0, 0.0, 0.0, 0.0, 0.0, 0.0, 0.0, 0.0, 0.0, 0.0, 0.0, 0.0, 0.0, 0.0, 0.0, 0.0, 0.0, 0.0, 0.0, 0.0, 0.0, 0.0, 0.0, 0.0, 0.0, 0.0, 0.0, 0.0, 0.0, 0.0, 0.0, 0.0, 0.0, 0.0, 0.0, 0.0, 0.0, 0.0, 0.0, 0.0, 0.0, 0.0, 0.0, 0.0, 0.0, 0.0, 0.0, 0.0, 0.0, 0.0, 0.0, 0.0, 0.0, 0.0, 0.0, 0.0, 0.0, 0.0, 0.0, 0.0, 0.0, 0.0, 0.0, 0.0, 0.0, 0.0, 0.0, 0.0, 0.0, 0.0, 0.0, 0.0, 0.0, 0.0, 0.0, 0.0, 0.0, 0.0, 0.0, 0.0, 0.0, 0.0, 0.0, 0.0, 0.0, 0.0, 0.0, 0.0, 0.0, 0.0, 0.0, 0.0, 0.0, 0.0, 0.0, 0.0, 0.0, 0.0, 0.0, 0.0, 0.0, 0.0, 0.0, 0.0, 0.0, 0.0, 0.0, 0.0, 0.0, 0.0, 0.0, 0.0, 0.0, 0.0, 0.0, 0.0, 0.0, 0.0, 0.0, 0.0, 0.0, 0.0, 0.0, 0.0, 0.0, 0.0, 0.0, 0.0, 0.0, 0.0, 0.0, 0.0, 0.0, 0.0, 0.0, 0.0, 0.0, 0.0, 0.0, 0.0, 0.0, 0.0, 0.0, 0.0, 0.0, 0.0, 0.0, 0.0, 0.0, 0.0, 0.0, 0.0, 0.0, 0.0, 0.0, 0.0, 0.0, 0.0, 0.0, 0.0, 0.0, 0.0, 0.0, 0.0, 0.0, 0.0, 0.0, 0.0, 0.0, 0.0, 0.0, 0.0, 0.0, 0.0, 0.0, 0.0, 0.0, 0.0, 0.0, 0.0, 0.0, 0.0, 0.0, 0.0, 0.0, 0.0, 0.0, 0.0, 0.0, 0.0, 0.0, 0.0, 0.0, 0.0, 0.0, 0.0, 0.0, 0.0, 0.0, 0.0, 0.0, 0.0, 0.0, 0.0, 0.0, 0.0, 0.0, 0.0, 0.0, 0.0, 0.0, 0.0, 0.0, 0.0, 0.0, 0.0, 0.0, 0.0, 0.0, 0.0, 0.0, 0.0, 0.0, 0.0, 0.0, 0.0, 0.0, 0.0, 0.0, 0.0, 0.0, 0.0, 0.0, 0.0, 0.0, 0.0, 0.0, 0.0, 0.0, 0.0, 0.0, 0.0, 0.0, 0.0, 0.0, 0.0, 0.0, 0.0, 0.0, 0.0, 0.0, 0.0, 0.0, 0.0, 0.0, 0.0, 0.0, 0.0, 0.0, 0.0, 0.0, 0.0, 0.0, 0.0, 0.0, 0.0, 0.0, 0.0, 0.0, 0.0, 0.0, 0.0, 0.0, 0.0, 0.0, 0.0, 0.0, 0.0, 0.0, 0.0, 0.0, 0.0, 0.0, 0.0, 0.0, 0.0, 0.0, 0.0, 0.0, 0.0, 0.0, 0.0, 0.0, 0.0, 0.0, 0.0, 0.0, 0.0, 0.0, 0.0, 0.0, 0.0, 0.0, 0.0, 0.0, 0.0, 0.0, 0.0, 0.0, 0.0, 0.0, 0.0, 0.0, 0.0, 0.0, 0.0, 0.0, 0.0, 0.0, 0.0, 0.0, 0.0, 0.0, 0.0, 0.0, 0.0, 0.0, 0.0, 0.0, 0.0, 0.0, 0.0, 0.0, 0.0, 0.0, 0.0, 0.0, 0.0, 0.0, 0.0, 0.0, 0.0, 0.0, 0.0, 0.0, 0.0, 0.0, 0.0, 0.0, 0.0, 0.0, 0.0, 0.0, 0.0, 0.0, 0.0, 0.0, 0.0, 0.0, 0.0, 0.0, 0.0, 0.0, 0.0, 0.0, 0.0, 0.0, 0.0, 0.0, 0.0, 0.0, 0.0, 0.0, 0.0, 0.0, 0.0, 0.0, 0.0, 0.0, 0.0, 0.0, 0.0, 0.0, 0.0, 0.0, 0.0, 0.0, 0.0, 0.0, 0.0, 0.0, 0.0, 0.0, 0.0, 0.0, 0.0, 0.0, 0.0, 0.0, 0.0, 0.0, 0.0, 0.0, 0.0, 0.0, 0.0, 0.0, 0.0, 0.0, 0.0, 0.0, 0.0, 0.0, 0.0, 0.0, 0.0, 0.0, 0.0, 0.0, 0.0, 0.0, 0.0, 0.0, 0.0, 0.0, 0.0, 0.0, 0.0, 0.0, 0.0, 0.0, 0.0, 0.0, 0.0, 0.0, 0.0, 0.0, 0.0, 0.0, 0.0, 0.0, 0.0, 0.0, 0.0, 0.0, 0.0, 0.0, 0.0, 0.0, 0.0, 0.0, 0.0, 0.0, 0.0, 0.0, 0.0, 0.0, 0.0, 0.0, 0.0, 0.0, 0.0, 0.0, 0.0, 0.0, 0.0, 0.0, 0.0, 0.0, 0.0, 0.0, 0.0, 0.0, 0.0, 0.0, 0.0, 0.0, 0.0, 0.0, 0.0, 0.0, 0.0, 0.0, 0.0, 0.0, 0.0, 0.0, 0.0, 0.0, 0.0, 0.0, 0.0, 0.0, 0.0, 0.0, 0.0, 0.0, 0.0, 0.0, 0.0, 0.0, 0.0, 0.0, 0.0, 0.0, 0.0, 0.0, 0.0, 0.0, 0.0, 0.0, 0.0, 0.0, 0.0, 0.0, 0.0, 0.0, 0.0, 0.0, 0.0, 0.0, 0.0, 0.0, 0.0, 0.0, 0.0, 0.0, 0.0, 0.0, 0.0, 0.0, 0.0, 0.0, 0.0, 0.0, 0.0, 0.0, 0.0, 0.0, 0.0, 0.0, 0.0, 0.0, 0.0, 0.0, 0.0, 0.0, 0.0, 0.0, 0.0, 0.0, 0.0, 0.0, 0.0, 0.0, 0.0, 0.0, 0.0, 0.0, 0.0, 0.0, 0.0, 0.0, 0.0, 0.0, 0.0, 0.0, 0.0, 0.0, 0.0, 0.0, 0.0, 0.0, 0.0, 0.0, 0.0, 0.0, 0.0, 0.0, 0.0, 0.0, 0.0, 0.0, 0.0, 0.0, 0.0, 0.0, 0.0, 0.0, 0.0, 0.0, 0.0, 0.0, 0.0, 0.0, 0.0, 0.0, 0.0, 0.0, 0.0, 0.0, 0.0, 0.0, 0.0, 0.0, 0.0, 0.0, 0.0, 0.0, 0.0, 0.0, 0.0, 0.0, 0.0, 0.0, 0.0, 0.0, 0.0, 0.0, 0.0, 0.0, 0.0, 0.0, 0.0, 0.0, 0.0, 0.0, 0.0, 0.0, 0.0, 0.0, 0.0, 0.0, 0.0, 0.0, 0.0, 0.0, 0.0, 0.0, 0.0, 0.0, 0.0, 0.0, 0.0, 0.0, 0.0, 0.0, 0.0, 0.0, 0.0, 0.0, 0.0, 0.0, 0.0, 0.0, 0.0, 0.0, 0.0, 0.0, 0.0, 0.0, 0.0, 0.0, 0.0, 0.0, 0.0, 0.0, 0.0, 0.0, 0.0, 0.0, 0.0, 0.0, 0.0, 0.0, 0.0, 0.0, 0.0, 0.0, 0.0, 0.0, 0.0, 0.0, 0.0, 0.0, 0.0, 0.0, 0.0, 0.0, 0.0, 0.0, 0.0, 0.0, 0.0, 0.0, 0.0, 0.0, 0.0, 0.0, 0.0, 0.0, 0.0, 0.0, 0.0, 0.0, 0.0, 0.0, 0.0, 0.0, 0.0, 0.0, 0.0, 0.0, 0.0, 0.0, 0.0, 0.0, 0.0, 0.0, 0.0, 0.0, 0.0, 0.0, 0.0, 0.0, 0.0, 0.0, 0.0, 0.0, 0.0, 0.0, 0.0, 0.0, 0.0, 0.0, 0.0, 0.0, 0.0, 0.0, 0.0, 0.0, 0.0, 0.0, 0.0, 0.0, 0.0, 0.0, 0.0, 0.0, 0.0, 0.0, 0.0, 0.0, 0.0, 0.0, 0.0, 0.0, 0.0, 0.0, 0.0, 0.0, 0.0, 0.0, 0.0, 0.0, 0.0, 0.0, 0.0, 0.0, 0.0, 0.0, 0.0, 0.0, 0.0, 0.0, 0.0, 0.0, 0.0, 0.0, 0.0, 0.0, 0.0, 0.0, 0.0, 0.0, 0.0, 0.0, 0.0, 0.0, 0.0, 0.0, 0.0, 0.0, 0.0, 0.0, 0.0, 0.0, 0.0, 0.0, 0.0, 0.0, 0.0, 0.0, 0.0, 0.0, 0.0, 0.0, 0.0, 0.0, 0.0, 0.0, 0.0, 0.0, 0.0, 0.0, 0.0, 0.0, 0.0, 0.0, 0.0, 0.0, 0.0, 0.0, 0.0, 0.0, 0.0, 0.0, 0.0, 0.0, 0.0, 0.0, 0.0, 0.0, 0.0, 0.0, 0.0, 0.0, 0.0, 0.0, 0.0, 0.0, 0.0, 0.0, 0.0, 0.0, 0.0, 0.0, 0.0, 0.0, 0.0, 0.0, 0.0, 0.0, 0.0, 0.0, 0.0, 0.0, 0.0, 0.0, 0.0, 0.0, 0.0, 0.0, 0.0, 0.0, 0.0, 0.0, 0.0, 0.0, 0.0, 0.0, 0.0, 0.0, 0.0, 0.0, 0.0, 0.0, 0.0, 0.0, 0.0, 0.0, 0.0, 0.0, 0.0, 0.0, 0.0, 0.0, 0.0, 0.0, 0.0, 0.0, 0.0, 0.0, 0.0, 0.0, 0.0, 0.0, 0.0, 0.0, 0.0, 0.0, 0.0, 0.0, 0.0, 0.0, 0.0, 0.0, 0.0, 0.0, 0.0, 0.0, 0.0, 0.0, 0.0, 0.0, 0.0, 0.0, 0.0, 0.0, 0.0, 0.0, 0.0, 0.0, 0.0, 0.0, 0.0, 0.0, 0.0, 0.0, 0.0, 0.0, 0.0, 0.0, 0.0, 0.0, 0.0, 0.0, 0.0, 0.0, 0.0, 0.0, 0.0, 0.0, 0.0, 0.0, 0.0, 0.0, 0.0, 0.0, 0.0, 0.0, 0.0, 0.0, 0.0, 0.0, 0.0, 0.0, 0.0, 0.0, 0.0, 0.0, 0.0, 0.0, 0.0, 0.0, 0.0, 0.0, 0.0, 0.0, 0.0, 0.0, 0.0, 0.0, 0.0, 0.0, 0.0, 0.0, 0.0, 0.0, 0.0, 0.0, 0.0, 0.0, 0.0, 0.0, 0.0, 0.0, 0.0, 0.0, 0.0, 0.0, 0.0, 0.0, 0.0, 0.0, 0.0, 0.0, 0.0, 0.0, 0.0, 0.0, 0.0, 0.0, 0.0, 0.0, 0.0, 0.0, 0.0, 0.0, 0.0, 0.0, 0.0, 0.0, 0.0, 0.0, 0.0, 0.0, 0.0, 0.0, 0.0, 0.0, 0.0, 0.0, 0.0, 0.0, 0.0, 0.0, 0.0, 0.0, 0.0, 0.0, 0.0, 0.0, 0.0, 0.0, 0.0, 0.0, 0.0, 0.0, 0.0, 0.0, 0.0, 0.0, 0.0, 0.0, 0.0, 0.0, 0.0, 0.0, 0.0, 0.0, 0.0, 0.0, 0.0, 0.0, 0.0, 0.0, 0.0, 0.0, 0.0, 0.0, 0.0, 0.0, 0.0, 0.0, 0.0, 0.0, 0.0, 0.0, 0.0, 0.0, 0.0, 0.0, 0.0, 0.0, 0.0, 0.0, 0.0, 0.0, 0.0, 0.0, 0.0, 0.0, 0.0, 0.0, 0.0, 0.0, 0.0, 0.0, 0.0, 0.0, 0.0, 0.0, 0.0, 0.0, 0.0, 0.0, 0.0, 0.0, 0.0, 0.0, 0.0, 0.0, 0.0, 0.0, 0.0, 0.0, 0.0, 0.0, 0.0, 0.0, 0.0, 0.0, 0.0, 0.0, 0.0, 0.0, 0.0, 0.0, 0.0, 0.0, 0.0, 0.0, 0.0, 0.0, 0.0, 0.0, 0.0, 0.0, 0.0, 0.0, 0.0, 0.0, 0.0, 0.0, 0.0, 0.0, 0.0, 0.0, 0.0, 0.0, 0.0, 0.0, 0.0, 0.0, 0.0, 0.0, 0.0, 0.0, 0.0, 0.0, 0.0, 0.0, 0.0, 0.0, 0.0, 0.0, 0.0, 0.0, 0.0, 0.0, 0.0, 0.0, 0.0, 0.0, 0.0, 0.0, 0.0, 0.0, 0.0, 0.0, 0.0, 0.0, 0.0, 0.0, 0.0, 0.0, 0.0, 0.0, 0.0, 0.0, 0.0, 0.0, 0.0, 0.0, 0.0, 0.0, 0.0, 0.0, 0.0, 0.0, 0.0, 0.0, 0.0, 0.0, 0.0, 0.0, 0.0, 0.0, 0.0, 0.0, 0.0, 0.0, 0.0, 0.0, 0.0, 0.0, 0.0, 0.0, 0.0, 0.0, 0.0, 0.0, 0.0, 0.0, 0.0, 0.0, 0.0, 0.0, 0.0, 0.0, 0.0, 0.0, 0.0, 0.0, 0.0, 0.0, 0.0, 0.0, 0.0, 0.0, 0.0, 0.0, 0.0, 0.0, 0.0, 0.0, 0.0, 0.0, 0.0, 0.0, 0.0, 0.0, 0.0, 0.0, 0.0, 0.0, 0.0, 0.0, 0.0, 0.0, 0.0, 0.0, 0.0, 0.0, 0.0, 0.0, 0.0, 0.0, 0.0, 0.0, 0.0, 0.0, 0.0, 0.0, 0.0, 0.0, 0.0, 0.0, 0.0, 0.0, 0.0, 0.0, 0.0, 0.0, 0.0, 0.0, 0.0, 0.0, 0.0, 0.0, 0.0, 0.0, 0.0, 0.0, 0.0, 0.0, 0.0, 0.0, 0.0, 0.0, 0.0, 0.0, 0.0, 0.0, 0.0, 0.0, 0.0, 0.0, 0.0, 0.0, 0.0, 0.0, 0.0, 0.0, 0.0, 0.0, 0.0, 0.0, 0.0, 0.0, 0.0, 0.0, 0.0, 0.0, 0.0, 0.0, 0.0, 0.0, 0.0, 0.0, 0.0, 0.0, 0.0, 0.0, 0.0, 0.0, 0.0, 0.0, 0.0, 0.0, 0.0, 0.0, 0.0, 0.0, 0.0, 0.0, 0.0, 0.0, 0.0, 0.0, 0.0, 0.0, 0.0, 0.0, 0.0, 0.0, 0.0, 0.0, 0.0, 0.0, 0.0, 0.0, 0.0, 0.0, 0.0, 0.0, 0.0, 0.0, 0.0, 0.0, 0.0, 0.0, 0.0, 0.0, 0.0, 0.0, 0.0, 0.0, 0.0, 0.0, 0.0, 0.0, 0.0, 0.0, 0.0, 0.0, 0.0, 0.0, 0.0, 0.0, 0.0, 0.0, 0.0, 0.0, 0.0, 0.0, 0.0, 0.0, 0.0, 0.0, 0.0, 0.0, 0.0, 0.0, 0.0, 0.0, 0.0, 0.0, 0.0, 0.0, 0.0, 0.0, 0.0, 0.0, 0.0, 0.0, 0.0, 0.0, 0.0, 0.0, 0.0, 0.0, 0.0, 0.0, 0.0, 0.0, 0.0, 0.0, 0.0, 0.0, 0.0, 0.0, 0.0, 0.0, 0.0, 0.0, 0.0, 0.0, 0.0, 0.0, 0.0, 0.0, 0.0, 0.0, 0.0, 0.0, 0.0, 0.0, 0.0, 0.0, 0.0, 0.0, 0.0, 0.0, 0.0, 0.0, 0.0, 0.0, 0.0, 0.0, 0.0, 0.0, 0.0, 0.0, 0.0, 0.0, 0.0, 0.0, 0.0, 0.0, 0.0, 0.0, 0.0, 0.0, 0.0, 0.0, 0.0, 0.0, 0.0, 0.0, 0.0, 0.0, 0.0, 0.0, 0.0, 0.0, 0.0, 0.0, 0.0, 0.0, 0.0, 0.0, 0.0, 0.0, 0.0, 0.0, 0.0, 0.0, 0.0, 0.0, 0.0, 0.0, 0.0, 0.0, 0.0, 0.0, 0.0, 0.0, 0.0, 0.0, 0.0, 0.0, 0.0, 0.0, 0.0, 0.0, 0.0, 0.0, 0.0, 0.0, 0.0, 0.0, 0.0, 0.0, 0.0, 0.0, 0.0, 0.0, 0.0, 0.0, 0.0, 0.0, 0.0, 0.0, 0.0, 0.0, 0.0, 0.0, 0.0, 0.0, 0.0, 0.0, 0.0, 0.0, 0.0, 0.0, 0.0, 0.0, 0.0, 0.0, 0.0, 0.0, 0.0, 0.0, 0.0, 0.0, 0.0, 0.0, 0.0, 0.0, 0.0, 0.0, 0.0, 0.0, 0.0, 0.0, 0.0, 0.0, 0.0, 0.0, 0.0, 0.0, 0.0, 0.0, 0.0, 0.0, 0.0, 0.0, 0.0, 0.0, 0.0, 0.0, 0.0, 0.0, 0.0, 0.0, 0.0, 0.0, 0.0, 0.0, 0.0, 0.0, 0.0, 0.0, 0.0, 0.0, 0.0, 0.0, 0.0, 0.0, 0.0, 0.0, 0.0, 0.0, 0.0, 0.0, 0.0, 0.0, 0.0, 0.0, 0.0, 0.0, 0.0, 0.0, 0.0, 0.0, 0.0, 0.0, 0.0, 0.0, 0.0, 0.0, 0.0, 0.0, 0.0, 0.0, 0.0, 0.0, 0.0, 0.0, 0.0, 0.0, 0.0, 0.0, 0.0, 0.0, 0.0, 0.0, 0.0, 0.0, 0.0, 0.0, 0.0, 0.0, 0.0, 0.0, 0.0, 0.0, 0.0, 0.0, 0.0, 0.0, 0.0, 0.0, 0.0, 0.0, 0.0, 0.0, 0.0, 0.0, 0.0, 0.0, 0.0, 0.0, 0.0, 0.0, 0.0, 0.0, 0.0, 0.0, 0.0, 0.0, 0.0, 0.0, 0.0, 0.0, 0.0, 0.0, 0.0, 0.0, 0.0, 0.0, 0.0, 0.0, 0.0, 0.0, 0.0, 0.0, 0.0, 0.0, 0.0, 0.0, 0.0, 0.0, 0.0, 0.0, 0.0, 0.0, 0.0, 0.0, 0.0, 0.0, 0.0, 0.0, 0.0, 0.0, 0.0, 0.0, 0.0, 0.0, 0.0, 0.0, 0.0, 0.0, 0.0, 0.0, 0.0, 0.0, 0.0, 0.0, 0.0, 0.0, 0.0, 0.0, 0.0, 0.0, 0.0, 0.0, 0.0, 0.0, 0.0, 0.0, 0.0, 0.0, 0.0, 0.0, 0.0, 0.0, 0.0, 0.0, 0.0, 0.0, 0.0, 0.0, 0.0, 0.0, 0.0, 0.0, 0.0, 0.0, 0.0, 0.0, 0.0, 0.0, 0.0, 0.0, 0.0, 0.0, 0.0, 0.0, 0.0, 0.0, 0.0, 0.0, 0.0, 0.0, 0.0, 0.0, 0.0, 0.0, 0.0, 0.0, 0.0, 0.0, 0.0, 0.0, 0.0, 0.0, 0.0, 0.0, 0.0, 0.0, 0.0, 0.0, 0.0, 0.0, 0.0, 0.0, 0.0, 0.0, 0.0, 0.0, 0.0, 0.0, 0.0, 0.0, 0.0, 0.0, 0.0, 0.0, 0.0, 0.0, 0.0, 0.0, 0.0, 0.0, 0.0, 0.0, 0.0, 0.0, 0.0, 0.0, 0.0, 0.0, 0.0, 0.0, 0.0, 0.0, 0.0, 0.0, 0.0, 0.0, 0.0, 0.0, 0.0, 0.0, 0.0, 0.0, 0.0, 0.0, 0.0, 0.0, 0.0, 0.0, 0.0, 0.0, 0.0, 0.0, 0.0, 0.0, 0.0, 0.0, 0.0, 0.0, 0.0, 0.0, 0.0, 0.0, 0.0, 0.0, 0.0, 0.0, 0.0, 0.0, 0.0, 0.0, 0.0, 0.0, 0.0, 0.0, 0.0, 0.0, 0.0, 0.0, 0.0, 0.0, 0.0, 0.0, 0.0, 0.0, 0.0, 0.0, 0.0, 0.0, 0.0, 0.0, 0.0, 0.0, 0.0, 0.0, 0.0, 0.0, 0.0, 0.0, 0.0, 0.0, 0.0, 0.0, 0.0, 0.0, 0.0, 0.0, 0.0, 0.0, 0.0, 0.0, 0.0, 0.0, 0.0, 0.0, 0.0, 0.0, 0.0, 0.0, 0.0, 0.0, 0.0, 0.0, 0.0, 0.0, 0.0, 0.0, 0.0, 0.0, 0.0, 0.0, 0.0, 0.0, 0.0, 0.0, 0.0, 0.0, 0.0, 0.0, 0.0, 0.0, 0.0, 0.0, 0.0, 0.0, 0.0, 0.0, 0.0, 0.0, 0.0, 0.0, 0.0, 0.0, 0.0, 0.0, 0.0, 0.0, 0.0, 0.0, 0.0, 0.0, 0.0, 0.0, 0.0, 0.0, 0.0, 0.0, 0.0, 0.0, 0.0, 0.0, 0.0, 0.0, 0.0, 0.0, 0.0, 0.0, 0.0, 0.0, 0.0, 0.0, 0.0, 0.0, 0.0, 0.0, 0.0, 0.0, 0.0, 0.0, 0.0, 0.0, 0.0, 0.0, 0.0, 0.0, 0.0, 0.0, 0.0, 0.0, 0.0, 0.0, 0.0, 0.0, 0.0, 0.0, 0.0, 0.0, 0.0, 0.0, 0.0, 0.0, 0.0, 0.0, 0.0, 0.0, 0.0, 0.0, 0.0, 0.0, 0.0, 0.0, 0.0, 0.0, 0.0, 0.0, 0.0, 0.0, 0.0, 0.0, 0.0, 0.0, 0.0, 0.0, 0.0, 0.0, 0.0, 0.0, 0.0, 0.0, 0.0, 0.0, 0.0, 0.0, 0.0, 0.0, 0.0, 0.0, 0.0, 0.0, 0.0, 0.0, 0.0, 0.0, 0.0, 0.0, 0.0, 0.0, 0.0, 0.0, 0.0, 0.0, 0.0, 0.0, 0.0, 0.0, 0.0, 0.0, 0.0, 0.0, 0.0, 0.0, 0.0, 0.0, 0.0, 0.0, 0.0, 0.0, 0.0, 0.0, 0.0, 0.0, 0.0, 0.0, 0.0, 0.0, 0.0, 0.0, 0.0, 0.0, 0.0, 0.0, 0.0, 0.0, 0.0, 0.0, 0.0, 0.0, 0.0, 0.0, 0.0, 0.0, 0.0, 0.0, 0.0, 0.0, 0.0, 0.0, 0.0, 0.0, 0.0, 0.0, 0.0, 0.0, 0.0, 0.0, 0.0, 0.0, 0.0, 0.0, 0.0, 0.0, 0.0, 0.0, 0.0, 0.0, 0.0, 0.0, 0.0, 0.0, 0.0, 0.0, 0.0, 0.0, 0.0, 0.0, 0.0, 0.0, 0.0, 0.0, 0.0, 0.0, 0.0, 0.0, 0.0, 0.0, 0.0, 0.0, 0.0, 0.0, 0.0, 0.0, 0.0, 0.0, 0.0, 0.0, 0.0, 0.0, 0.0, 0.0, 0.0, 0.0, 0.0, 0.0, 0.0, 0.0, 0.0, 0.0, 0.0, 0.0, 0.0, 0.0, 0.0, 0.0, 0.0, 0.0, 0.0, 0.0, 0.0, 0.0, 0.0, 0.0, 0.0, 0.0, 0.0, 0.0, 0.0, 0.0, 0.0, 0.0, 0.0, 0.0, 0.0, 0.0, 0.0, 0.0, 0.0, 0.0, 0.0, 0.0, 0.0, 0.0, 0.0, 0.0, 0.0, 0.0, 0.0, 0.0, 0.0, 0.0, 0.0, 0.0, 0.0, 0.0, 0.0, 0.0, 0.0, 0.0, 0.0, 0.0, 0.0, 0.0, 0.0, 0.0, 0.0, 0.0, 0.0, 0.0, 0.0, 0.0, 0.0, 0.0, 0.0, 0.0, 0.0, 0.0, 0.0, 0.0, 0.0, 0.0, 0.0, 0.0, 0.0, 0.0, 0.0, 0.0, 0.0, 0.0, 0.0, 0.0, 0.0, 0.0, 0.0, 0.0, 0.0, 0.0, 0.0, 0.0, 0.0, 0.0, 0.0, 0.0, 0.0, 0.0, 0.0, 0.0, 0.0, 0.0, 0.0, 0.0, 0.0, 0.0, 0.0, 0.0, 0.0, 0.0, 0.0, 0.0, 0.0, 0.0, 0.0, 0.0, 0.0, 0.0, 0.0, 0.0, 0.0, 0.0, 0.0, 0.0, 0.0, 0.0, 0.0, 0.0, 0.0, 0.0, 0.0, 0.0, 0.0, 0.0, 0.0, 0.0, 0.0, 0.0, 0.0, 0.0, 0.0, 0.0, 0.0, 0.0, 0.0, 0.0, 0.0, 0.0, 0.0, 0.0, 0.0, 0.0, 0.0, 0.0, 0.0, 0.0, 0.0, 0.0, 0.0, 0.0, 0.0, 0.0, 0.0, 0.0, 0.0, 0.0, 0.0, 0.0, 0.0, 0.0, 0.0, 0.0, 0.0, 0.0, 0.0, 0.0, 0.0, 0.0, 0.0, 0.0, 0.0, 0.0, 0.0, 0.0, 0.0, 0.0, 0.0, 0.0, 0.0, 0.0, 0.0, 0.0, 0.0, 0.0, 0.0, 0.0, 0.0, 0.0, 0.0, 0.0, 0.0, 0.0, 0.0, 0.0, 0.0, 0.0, 0.0, 0.0, 0.0, 0.0, 0.0, 0.0, 0.0, 0.0, 0.0, 0.0, 0.0, 0.0, 0.0, 0.0, 0.0, 0.0, 0.0, 0.0, 0.0, 0.0, 0.0, 0.0, 0.0, 0.0, 0.0, 0.0, 0.0, 0.0, 0.0, 0.0, 0.0, 0.0, 0.0, 0.0, 0.0, 0.0, 0.0, 0.0, 0.0, 0.0, 0.0, 0.0, 0.0, 0.0, 0.0, 0.0, 0.0, 0.0, 0.0, 0.0, 0.0, 0.0, 0.0, 0.0, 0.0, 0.0, 0.0, 0.0, 0.0, 0.0, 0.0, 0.0, 0.0, 0.0, 0.0, 0.0, 0.0, 0.0, 0.0, 0.0, 0.0, 0.0, 0.0, 0.0, 0.0, 0.0, 0.0, 0.0, 0.0, 0.0, 0.0, 0.0, 0.0, 0.0, 0.0, 0.0, 0.0, 0.0, 0.0, 0.0, 0.0, 0.0, 0.0, 0.0, 0.0, 0.0, 0.0, 0.0, 0.0, 0.0, 0.0, 0.0, 0.0, 0.0, 0.0, 0.0, 0.0, 0.0, 0.0, 0.0, 0.0, 0.0, 0.0, 0.0, 0.0, 0.0, 0.0, 0.0, 0.0, 0.0, 0.0, 0.0, 0.0, 0.0, 0.0, 0.0, 0.0, 0.0, 0.0, 0.0, 0.0, 0.0, 0.0, 0.0, 0.0, 0.0, 0.0, 0.0, 0.0, 0.0, 0.0, 0.0, 0.0, 0.0, 0.0, 0.0, 0.0, 0.0, 0.0, 0.0, 0.0, 0.0, 0.0, 0.0, 0.0, 0.0, 0.0, 0.0, 0.0, 0.0, 0.0, 0.0, 0.0, 0.0, 0.0, 0.0, 0.0, 0.0, 0.0, 0.0, 0.0, 0.0, 0.0, 0.0, 0.0, 0.0, 0.0, 0.0, 0.0, 0.0, 0.0, 0.0, 0.0, 0.0, 0.0, 0.0, 0.0, 0.0, 0.0, 0.0, 0.0, 0.0, 0.0, 0.0, 0.0, 0.0, 0.0, 0.0, 0.0, 0.0, 0.0, 0.0, 0.0, 0.0, 0.0, 0.0, 0.0, 0.0, 0.0, 0.0, 0.0, 0.0, 0.0, 0.0, 0.0, 0.0, 0.0, 0.0, 0.0, 0.0, 0.0, 0.0, 0.0, 0.0, 0.0, 0.0, 0.0, 0.0, 0.0, 0.0, 0.0, 0.0, 0.0, 0.0, 0.0, 0.0, 0.0, 0.0, 0.0, 0.0, 0.0, 0.0, 0.0, 0.0, 0.0, 0.0, 0.0, 0.0, 0.0, 0.0, 0.0, 0.0, 0.0, 0.0, 0.0, 0.0, 0.0, 0.0, 0.0, 0.0, 0.0, 0.0, 0.0, 0.0, 0.0, 0.0, 0.0, 0.0, 0.0, 0.0, 0.0, 0.0, 0.0, 0.0, 0.0, 0.0, 0.0, 0.0, 0.0, 0.0, 0.0, 0.0, 0.0, 0.0, 0.0, 0.0, 0.0, 0.0, 0.0, 0.0, 0.0, 0.0, 0.0, 0.0, 0.0, 0.0, 0.0, 0.0, 0.0, 0.0, 0.0, 0.0, 0.0, 0.0, 0.0, 0.0, 0.0, 0.0, 0.0, 0.0, 0.0, 0.0, 0.0, 0.0, 0.0, 0.0, 0.0, 0.0, 0.0, 0.0, 0.0, 0.0, 0.0, 0.0, 0.0, 0.0, 0.0, 0.0, 0.0, 0.0, 0.0, 0.0, 0.0, 0.0, 0.0, 0.0, 0.0, 0.0, 0.0, 0.0, 0.0, 0.0, 0.0, 0.0, 0.0, 0.0, 0.0, 0.0, 0.0, 0.0, 0.0, 0.0, 0.0, 0.0, 0.0, 0.0, 0.0, 0.0, 0.0, 0.0, 0.0, 0.0, 0.0, 0.0, 0.0, 0.0, 0.0, 0.0, 0.0, 0.0, 0.0, 0.0, 0.0, 0.0, 0.0, 0.0, 0.0, 0.0, 0.0, 0.0, 0.0, 0.0, 0.0, 0.0, 0.0, 0.0, 0.0, 0.0, 0.0, 0.0, 0.0, 0.0, 0.0, 0.0, 0.0, 0.0, 0.0, 0.0, 0.0, 0.0, 0.0, 0.0, 0.0, 0.0, 0.0, 0.0, 0.0, 0.0, 0.0, 0.0, 0.0, 0.0, 0.0, 0.0, 0.0, 0.0, 0.0, 0.0, 0.0, 0.0, 0.0, 0.0, 0.0, 0.0, 0.0, 0.0, 0.0, 0.0, 0.0, 0.0, 0.0, 0.0, 0.0, 0.0, 0.0, 0.0, 0.0, 0.0, 0.0, 0.0, 0.0, 0.0, 0.0, 0.0, 0.0, 0.0, 0.0, 0.0, 0.0, 0.0, 0.0, 0.0, 0.0, 0.0, 0.0, 0.0, 0.0, 0.0, 0.0, 0.0, 0.0, 0.0, 0.0, 0.0, 0.0, 0.0, 0.0, 0.0, 0.0, 0.0, 0.0, 0.0, 0.0, 0.0, 0.0, 0.0, 0.0, 0.0, 0.0, 0.0, 0.0, 0.0, 0.0, 0.0, 0.0, 0.0, 0.0, 0.0, 0.0, 0.0, 0.0, 0.0, 0.0, 0.0, 0.0, 0.0, 0.0, 0.0, 0.0, 0.0, 0.0, 0.0, 0.0, 0.0, 0.0, 0.0, 0.0, 0.0, 0.0, 0.0, 0.0, 0.0, 0.0, 0.0, 0.0, 0.0, 0.0, 0.0, 0.0, 0.0, 0.0, 0.0, 0.0, 0.0, 0.0, 0.0, 0.0, 0.0, 0.0, 0.0, 0.0, 0.0, 0.0, 0.0, 0.0, 0.0, 0.0, 0.0, 0.0, 0.0, 0.0, 0.0, 0.0, 0.0, 0.0, 0.0, 0.0, 0.0, 0.0, 0.0, 0.0, 0.0, 0.0, 0.0, 0.0, 0.0, 0.0, 0.0, 0.0, 0.0, 0.0, 0.0, 0.0, 0.0, 0.0, 0.0, 0.0, 0.0, 0.0, 0.0, 0.0, 0.0, 0.0, 0.0, 0.0, 0.0, 0.0, 0.0, 0.0, 0.0, 0.0, 0.0, 0.0, 0.0, 0.0, 0.0, 0.0, 0.0, 0.0, 0.0, 0.0, 0.0, 0.0, 0.0, 0.0, 0.0, 0.0, 0.0, 0.0, 0.0, 0.0, 0.0, 0.0, 0.0, 0.0, 0.0, 0.0, 0.0, 0.0, 0.0, 0.0, 0.0, 0.0, 0.0, 0.0, 0.0, 0.0, 0.0, 0.0, 0.0, 0.0, 0.0, 0.0, 0.0])
me_circle_001.materials.append(mat_hat_brown)
me_circle_001.use_remesh_preserve_volume = False
me_circle_001.use_remesh_preserve_attributes = False
me_circle_001.use_mirror_vertex_groups = False
me_circle_001.update()

# ---- objects
ob_cowboy = bpy.data.objects.new('Cowboy', me_cube_001)
ob_mirror = bpy.data.objects.new('Mirror', None)
ob_circle = bpy.data.objects.new('Circle', me_circle_001)

# ---- transforms, parenting, visibility, modifiers, constraints
ob_cowboy.location = (0.0, 0.0, 0.0)
ob_cowboy.lineart.crease_threshold = 0.0
_m = ob_cowboy.modifiers.new('Mirror', 'MIRROR')
_m.use_axis = (False, True, False)
_m.use_bisect_axis = (False, True, False)
_m.mirror_object = ob_mirror
ob_mirror.location = (0.0, 0.0, 0.0)
ob_mirror.lineart.crease_threshold = 0.0
ob_circle.location = (-0.3591, 0.0, 9.448)
ob_circle.scale = (1.877, 1.877, 1.877)
ob_circle.lineart.crease_threshold = 0.0

# ---- collection membership
col_collection.objects.link(ob_cowboy)
col_collection.objects.link(ob_mirror)
col_collection.objects.link(ob_circle)

# ---- scene / render settings (as saved in the file)
scene.frame_start = 1; scene.frame_end = 250; scene.frame_set(1)
scene.render.engine = 'BLENDER_EEVEE_NEXT'
scene.cycles.use_denoising = False
scene.cycles.samples = 128
scene.cycles.sampling_pattern = 'TABULATED_SOBOL'
scene.cycles.use_adaptive_sampling = False
scene.cycles.use_light_tree = False
scene.view_settings.view_transform = 'Filmic'
bpy.context.view_layer.update()

# ---- added for rendering (the .blend has no active camera and no usable light): camera, sun
cam_auto = bpy.data.cameras.new('AutoCamera')
cam_auto.lens = 50.0
cam_auto.sensor_width = 36.0
cam_auto.clip_end = 1000.0
ob_auto_camera = bpy.data.objects.new('AutoCamera', cam_auto)
scene.collection.objects.link(ob_auto_camera)
ob_auto_camera.location = (12.122, -14.9773, 15.4637)
ob_auto_camera.rotation_euler = (1.09748, -7.21219e-08, 0.694738)
scene.camera = ob_auto_camera
light_auto_sun = bpy.data.lights.new('AutoSun', 'SUN')
light_auto_sun.energy = 3.0
light_auto_sun.angle = 0.0523599
ob_auto_sun = bpy.data.objects.new('AutoSun', light_auto_sun)
scene.collection.objects.link(ob_auto_sun)
ob_auto_sun.rotation_euler = (0.872665, 0.174533, 0.523599)
bpy.context.view_layer.update()
